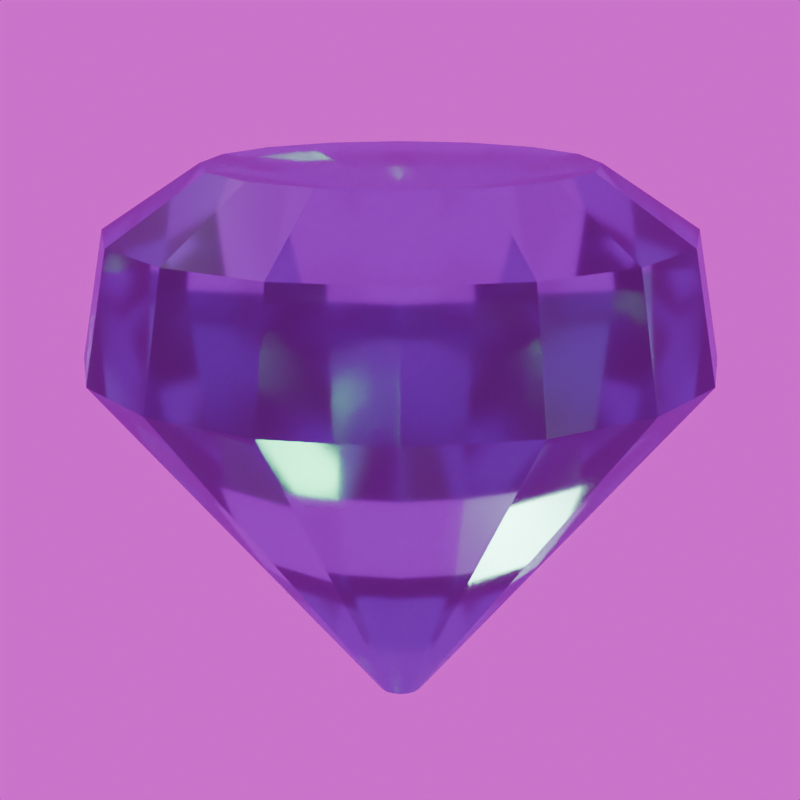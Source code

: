 # Source: GemModels.blend  (saved by Blender 5.1.30; exported with 4.5.12 LTS)
import bpy
from mathutils import Matrix  # noqa: F401  (used for matrix-valued properties, if any)

bpy.ops.wm.read_factory_settings(use_empty=True)
scene = bpy.context.scene
scene.name = 'Scene'

# ---- collections
col_collection = bpy.data.collections.new('Collection'); scene.collection.children.link(col_collection)

# ---- images (referenced by path relative to the original .blend; pixels are not part of the script)
import os
ASSET_DIR = os.environ.get("B2B_ASSET_DIR", "")  # directory of the original .blend (textures are referenced by path, not embedded)
HERE = os.path.dirname(os.path.abspath(__file__))  # packed textures are extracted next to this script under _unpacked/

def load_image(name, relpath, width, height, colorspace="sRGB"):
    """Load a texture the original file referenced (path relative to the .blend, or extracted next to this script)."""
    p = next((c for c in (os.path.join(HERE, relpath), os.path.join(ASSET_DIR, relpath)) if relpath and os.path.exists(c)), "")
    if p:
        img = bpy.data.images.load(p, check_existing=True)
        img.name = name
    else:  # same state as the original file: an image datablock whose file is absent (Cycles renders it pink)
        img = bpy.data.images.new(name, width, height)
        img.source = "FILE"
        img.filepath = "//" + (relpath or name)
    img.colorspace_settings.name = colorspace
    return img
img_venice_sunset_1k_exr = load_image('venice_sunset_1k.exr', 'venice_sunset_1k.exr', 1024, 1024, 'Linear Rec.709')

# ---- materials (node trees are filled in below, after node groups)
mat_material_001 = bpy.data.materials.new('Material.001')

# ---- material node trees
mat_material_001.use_nodes = True; mat_material_001.node_tree.nodes.clear()
_N = mat_material_001.node_tree.nodes; _L = mat_material_001.node_tree.links
n0 = _N.new('ShaderNodeOutputMaterial'); n0.name = 'Material Output'; n0.location = (200, 100)
n1 = _N.new('ShaderNodeBsdfGlass'); n1.name = 'Glass BSDF'; n1.location = (-200, 100)
n1.inputs[0].default_value = (0.5655, 1.0, 0.82, 1.0)
n1.inputs[1].default_value = 0.08517
n1.inputs[2].default_value = 2.5
_L.new(n1.outputs[0], n0.inputs[0])
n0.is_active_output = True

# ---- world
world_world = bpy.data.worlds.new('World'); scene.world = world_world
world_world.use_nodes = True; world_world.node_tree.nodes.clear()
_N = world_world.node_tree.nodes; _L = world_world.node_tree.links
n0 = _N.new('ShaderNodeOutputWorld'); n0.name = 'World Output'; n0.location = (200, 100)
n1 = _N.new('ShaderNodeBackground'); n1.name = 'Background'; n1.location = (-200, 100)
n2 = _N.new('ShaderNodeTexEnvironment'); n2.name = 'Environment Texture'; n2.location = (-490, 75)
n2.image = img_venice_sunset_1k_exr
_L.new(n1.outputs[0], n0.inputs[0])
_L.new(n2.outputs[0], n1.inputs[0])
n0.is_active_output = True
world_world.color = (0.05088, 0.05088, 0.05088)
world_world.sun_shadow_jitter_overblur = 0.0

# ---- cameras
cam_camera_001 = bpy.data.cameras.new('Camera.001')
cam_camera_001.lens = 75.0

# ---- meshes
me_cylinder_001 = bpy.data.meshes.new('Cylinder.001')
me_cylinder_001.from_pydata([(-1.382e-08, 0.07226, -0.6545), (0.0, 1.0, 1.0), (0.02765, 0.06676, -0.6545), (0.3827, 0.9239, 1.0), (0.05109, 0.05109, -0.6545), (0.7071, 0.7071, 1.0), (0.06676, 0.02765, -0.6545), (0.9239, 0.3827, 1.0), (0.07226, -1.037e-08, -0.6545), (1.0, 0.0, 1.0), (0.06676, -0.02765, -0.6545), (0.9239, -0.3827, 1.0), (0.05109, -0.05109, -0.6545), (0.7071, -0.7071, 1.0), (0.02765, -0.06676, -0.6545), (0.3827, -0.9239, 1.0), (-1.382e-08, -0.07226, -0.6545), (0.0, -1.0, 1.0), (-0.02765, -0.06676, -0.6545), (-0.3827, -0.9239, 1.0), (-0.05109, -0.05109, -0.6545), (-0.7071, -0.7071, 1.0), (-0.06676, -0.02765, -0.6545), (-0.9239, -0.3827, 1.0), (-0.07226, -1.037e-08, -0.6545), (-1.0, 0.0, 1.0), (-0.06676, 0.02765, -0.6545), (-0.9239, 0.3827, 1.0), (-0.05109, 0.05109, -0.6545), (-0.7071, 0.7071, 1.0), (-0.02765, 0.06676, -0.6545), (-0.3827, 0.9239, 1.0), (-4.587e-09, 1.08, 0.5609), (0.4132, 0.9975, 0.5609), (0.7635, 0.7635, 0.5609), (0.9975, 0.4132, 0.5609), (1.08, -5.245e-09, 0.5609), (0.9975, -0.4132, 0.5609), (0.7635, -0.7635, 0.5609), (0.4132, -0.9975, 0.5609), (-4.587e-09, -1.08, 0.5609), (-0.4132, -0.9975, 0.5609), (-0.7635, -0.7635, 0.5609), (-0.9975, -0.4132, 0.5609), (-1.08, -5.245e-09, 0.5609), (-0.9975, 0.4132, 0.5609), (-0.7635, 0.7635, 0.5609), (-0.4132, 0.9975, 0.5609), (0.2551, 0.6158, 1.221), (-1.668e-09, 0.6665, 1.221), (0.4713, 0.4713, 1.221), (0.6158, 0.2551, 1.221), (0.6665, 1.68e-09, 1.221), (0.6158, -0.2551, 1.221), (0.4713, -0.4713, 1.221), (0.2551, -0.6158, 1.221), (-1.668e-09, -0.6665, 1.221), (-0.2551, -0.6158, 1.221), (-0.4713, -0.4713, 1.221), (-0.6158, -0.2551, 1.221), (-0.6665, 1.68e-09, 1.221), (-0.6158, 0.2551, 1.221), (-0.4713, 0.4713, 1.221), (-0.2551, 0.6158, 1.221)], [], [(32, 1, 3, 33), (33, 3, 5, 34), (34, 5, 7, 35), (35, 7, 9, 36), (36, 9, 11, 37), (37, 11, 13, 38), (38, 13, 15, 39), (39, 15, 17, 40), (40, 17, 19, 41), (41, 19, 21, 42), (42, 21, 23, 43), (43, 23, 25, 44), (44, 25, 27, 45), (45, 27, 29, 46), (1, 31, 63, 49), (46, 29, 31, 47), (47, 31, 1, 32), (0, 2, 4, 6, 8, 10, 12, 14, 16, 18, 20, 22, 24, 26, 28, 30), (30, 47, 32, 0), (28, 46, 47, 30), (26, 45, 46, 28), (24, 44, 45, 26), (22, 43, 44, 24), (20, 42, 43, 22), (18, 41, 42, 20), (16, 40, 41, 18), (14, 39, 40, 16), (12, 38, 39, 14), (10, 37, 38, 12), (8, 36, 37, 10), (6, 35, 36, 8), (4, 34, 35, 6), (2, 33, 34, 4), (0, 32, 33, 2), (48, 49, 63, 62, 61, 60, 59, 58, 57, 56, 55, 54, 53, 52, 51, 50), (9, 7, 51, 52), (19, 17, 56, 57), (29, 27, 61, 62), (5, 3, 48, 50), (15, 13, 54, 55), (25, 23, 59, 60), (11, 9, 52, 53), (21, 19, 57, 58), (31, 29, 62, 63), (7, 5, 50, 51), (17, 15, 55, 56), (3, 1, 49, 48), (27, 25, 60, 61), (13, 11, 53, 54), (23, 21, 58, 59)])
_uv = me_cylinder_001.uv_layers.new(name='UVMap')
_uv.uv.foreach_set('vector', [1.0, 0.8768, 1.0, 1.0, 0.9375, 1.0, 0.9375, 0.8768, 0.9375, 0.8768, 0.9375, 1.0, 0.875, 1.0, 0.875, 0.8768, 0.875, 0.8768, 0.875, 1.0, 0.8125, 1.0, 0.8125, 0.8768, 0.8125, 0.8768, 0.8125, 1.0, 0.75, 1.0, 0.75, 0.8768, 0.75, 0.8768, 0.75, 1.0, 0.6875, 1.0, 0.6875, 0.8768, 0.6875, 0.8768, 0.6875, 1.0, 0.625, 1.0, 0.625, 0.8768, 0.625, 0.8768, 0.625, 1.0, 0.5625, 1.0, 0.5625, 0.8768, 0.5625, 0.8768, 0.5625, 1.0, 0.5, 1.0, 0.5, 0.8768, 0.5, 0.8768, 0.5, 1.0, 0.4375, 1.0, 0.4375, 0.8768, 0.4375, 0.8768, 0.4375, 1.0, 0.375, 1.0, 0.375, 0.8768, 0.375, 0.8768, 0.375, 1.0, 0.3125, 1.0, 0.3125, 0.8768, 0.3125, 0.8768, 0.3125, 1.0, 0.25, 1.0, 0.25, 0.8768, 0.25, 0.8768, 0.25, 1.0, 0.1875, 1.0, 0.1875, 0.8768, 0.1875, 0.8768, 0.1875, 1.0, 0.125, 1.0, 0.125, 0.8768, 0.0, 1.0, 0.0625, 1.0, 0.0625, 1.0, 0.0, 1.0, 0.125, 0.8768, 0.125, 1.0, 0.0625, 1.0, 0.0625, 0.8768, 0.0625, 0.8768, 0.0625, 1.0, 0.0, 1.0, 0.0, 0.8768, 0.75, 0.49, 0.8418, 0.4717, 0.9197, 0.4197, 0.9717, 0.3418, 0.99, 0.25, 0.9717, 0.1582, 0.9197, 0.08029, 0.8418, 0.02827, 0.75, 0.01, 0.6582, 0.02827, 0.5803, 0.08029, 0.5283, 0.1582, 0.51, 0.25, 0.5283, 0.3418, 0.5803, 0.4197, 0.6582, 0.4717, 0.0625, 0.5, 0.0625, 0.8768, 0.0, 0.8768, 0.0, 0.5, 0.125, 0.5, 0.125, 0.8768, 0.0625, 0.8768, 0.0625, 0.5, 0.1875, 0.5, 0.1875, 0.8768, 0.125, 0.8768, 0.125, 0.5, 0.25, 0.5, 0.25, 0.8768, 0.1875, 0.8768, 0.1875, 0.5, 0.3125, 0.5, 0.3125, 0.8768, 0.25, 0.8768, 0.25, 0.5, 0.375, 0.5, 0.375, 0.8768, 0.3125, 0.8768, 0.3125, 0.5, 0.4375, 0.5, 0.4375, 0.8768, 0.375, 0.8768, 0.375, 0.5, 0.5, 0.5, 0.5, 0.8768, 0.4375, 0.8768, 0.4375, 0.5, 0.5625, 0.5, 0.5625, 0.8768, 0.5, 0.8768, 0.5, 0.5, 0.625, 0.5, 0.625, 0.8768, 0.5625, 0.8768, 0.5625, 0.5, 0.6875, 0.5, 0.6875, 0.8768, 0.625, 0.8768, 0.625, 0.5, 0.75, 0.5, 0.75, 0.8768, 0.6875, 0.8768, 0.6875, 0.5, 0.8125, 0.5, 0.8125, 0.8768, 0.75, 0.8768, 0.75, 0.5, 0.875, 0.5, 0.875, 0.8768, 0.8125, 0.8768, 0.8125, 0.5, 0.9375, 0.5, 0.9375, 0.8768, 0.875, 0.8768, 0.875, 0.5, 1.0, 0.5, 1.0, 0.8768, 0.9375, 0.8768, 0.9375, 0.5, 0.3418, 0.4717, 0.25, 0.49, 0.1582, 0.4717, 0.08029, 0.4197, 0.02827, 0.3418, 0.01, 0.25, 0.02827, 0.1582, 0.08029, 0.08029, 0.1582, 0.02827, 0.25, 0.01, 0.3418, 0.02827, 0.4197, 0.08029, 0.4717, 0.1582, 0.49, 0.25, 0.4717, 0.3418, 0.4197, 0.4197, 0.75, 1.0, 0.8125, 1.0, 0.8125, 1.0, 0.75, 1.0, 0.4375, 1.0, 0.5, 1.0, 0.5, 1.0, 0.4375, 1.0, 0.125, 1.0, 0.1875, 1.0, 0.1875, 1.0, 0.125, 1.0, 0.875, 1.0, 0.9375, 1.0, 0.9375, 1.0, 0.875, 1.0, 0.5625, 1.0, 0.625, 1.0, 0.625, 1.0, 0.5625, 1.0, 0.25, 1.0, 0.3125, 1.0, 0.3125, 1.0, 0.25, 1.0, 0.6875, 1.0, 0.75, 1.0, 0.75, 1.0, 0.6875, 1.0, 0.375, 1.0, 0.4375, 1.0, 0.4375, 1.0, 0.375, 1.0, 0.0625, 1.0, 0.125, 1.0, 0.125, 1.0, 0.0625, 1.0, 0.8125, 1.0, 0.875, 1.0, 0.875, 1.0, 0.8125, 1.0, 0.5, 1.0, 0.5625, 1.0, 0.5625, 1.0, 0.5, 1.0, 0.9375, 1.0, 1.0, 1.0, 1.0, 1.0, 0.9375, 1.0, 0.1875, 1.0, 0.25, 1.0, 0.25, 1.0, 0.1875, 1.0, 0.625, 1.0, 0.6875, 1.0, 0.6875, 1.0, 0.625, 1.0, 0.3125, 1.0, 0.375, 1.0, 0.375, 1.0, 0.3125, 1.0])
me_cylinder_001.materials.append(mat_material_001)
me_cylinder_001.update()

# ---- objects
ob_cylinder = bpy.data.objects.new('Cylinder', me_cylinder_001)
ob_camera = bpy.data.objects.new('Camera', cam_camera_001)

# ---- transforms, parenting, visibility, modifiers, constraints
ob_cylinder.location = (0.0, 0.0, 0.0)
ob_cylinder.rotation_euler = (0.0, -0.0, 1.178)
ob_cylinder.scale = (0.8655, 0.8655, 0.8655)
ob_camera.location = (4.822e-06, 4.784, 1.636)
ob_camera.rotation_euler = (1.309, 3.473e-12, 3.142)

# ---- collection membership
col_collection.objects.link(ob_cylinder)
col_collection.objects.link(ob_camera)

# ---- scene / render settings (as saved in the file)
scene.camera = ob_camera
scene.frame_start = 1; scene.frame_end = 47; scene.frame_set(48)
scene.render.engine = 'CYCLES'
scene.render.resolution_x = 64
scene.render.resolution_y = 64
scene.render.film_transparent = True
scene.render.bake_bias = 0.0
scene.render.bake_samples = 0
scene.cycles.sampling_pattern = 'TABULATED_SOBOL'
scene.eevee.use_volume_custom_range = False
bpy.context.view_layer.update()

# ---- added for rendering (the .blend has no usable light): sun
light_auto_sun = bpy.data.lights.new('AutoSun', 'SUN')
light_auto_sun.energy = 3.0
light_auto_sun.angle = 0.0523599
ob_auto_sun = bpy.data.objects.new('AutoSun', light_auto_sun)
scene.collection.objects.link(ob_auto_sun)
ob_auto_sun.rotation_euler = (0.872665, 0.174533, 0.523599)
bpy.context.view_layer.update()
